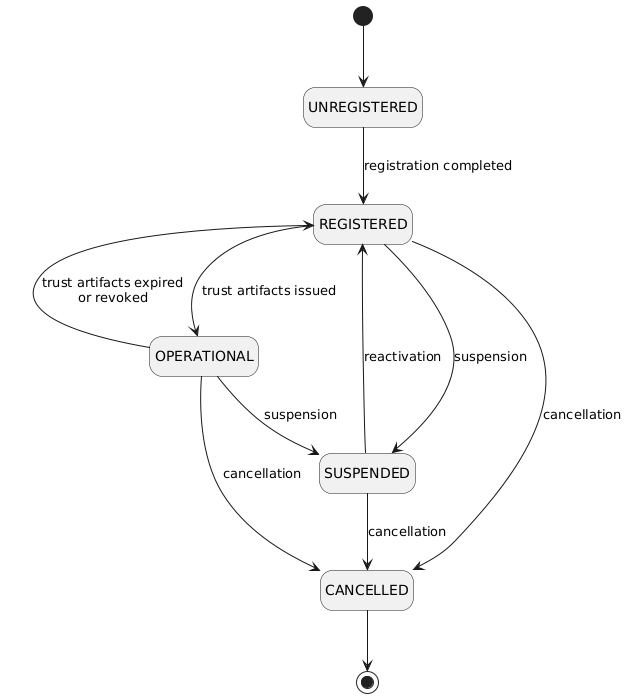

The diagram above was rendered by PlantUML. Its source (embedded in the PNG):
@startuml
hide empty description
skinparam backgroundColor transparent
skinparam shadowing false

[*] --> UNREGISTERED

UNREGISTERED --> REGISTERED : registration completed
REGISTERED --> OPERATIONAL : trust artifacts issued
OPERATIONAL --> REGISTERED : trust artifacts expired\nor revoked

REGISTERED --> SUSPENDED : suspension
OPERATIONAL --> SUSPENDED : suspension
SUSPENDED --> REGISTERED : reactivation

REGISTERED --> CANCELLED : cancellation
OPERATIONAL --> CANCELLED : cancellation
SUSPENDED --> CANCELLED : cancellation

CANCELLED --> [*]
@enduml